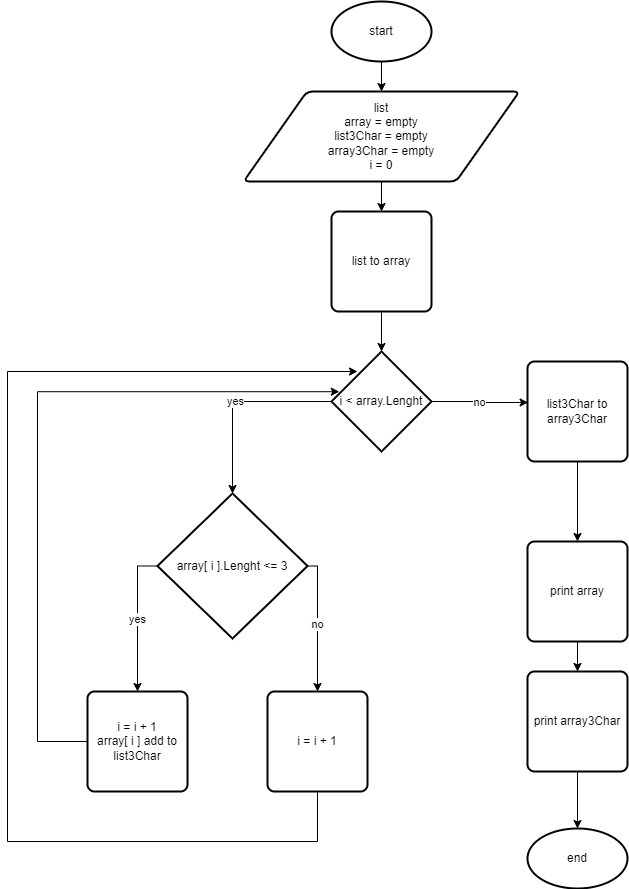

The diagram above was exported from draw.io. Its source (the exported page's mxGraphModel, read from the mxfile embedded in the PNG):
<mxGraphModel dx="1517" dy="864" grid="1" gridSize="10" guides="1" tooltips="1" connect="1" arrows="1" fold="1" page="1" pageScale="1" pageWidth="827" pageHeight="1169" math="0" shadow="0">
  <root>
    <mxCell id="0" />
    <mxCell id="1" parent="0" />
    <mxCell id="hNeQdUn77A2w6tqFZJ0P-9" style="edgeStyle=orthogonalEdgeStyle;rounded=0;orthogonalLoop=1;jettySize=auto;html=1;entryX=0.5;entryY=0;entryDx=0;entryDy=0;" parent="1" source="hNeQdUn77A2w6tqFZJ0P-1" target="hNeQdUn77A2w6tqFZJ0P-2" edge="1">
      <mxGeometry relative="1" as="geometry" />
    </mxCell>
    <mxCell id="hNeQdUn77A2w6tqFZJ0P-1" value="start" style="strokeWidth=2;html=1;shape=mxgraph.flowchart.start_1;whiteSpace=wrap;" parent="1" vertex="1">
      <mxGeometry x="364" y="20" width="100" height="60" as="geometry" />
    </mxCell>
    <mxCell id="hNeQdUn77A2w6tqFZJ0P-10" style="edgeStyle=orthogonalEdgeStyle;rounded=0;orthogonalLoop=1;jettySize=auto;html=1;entryX=0.5;entryY=0;entryDx=0;entryDy=0;" parent="1" source="hNeQdUn77A2w6tqFZJ0P-2" target="hNeQdUn77A2w6tqFZJ0P-3" edge="1">
      <mxGeometry relative="1" as="geometry" />
    </mxCell>
    <mxCell id="hNeQdUn77A2w6tqFZJ0P-2" value="list&lt;br&gt;array = empty&lt;br&gt;list3Char = empty&lt;br&gt;array3Char = empty&lt;br&gt;i = 0" style="shape=parallelogram;html=1;strokeWidth=2;perimeter=parallelogramPerimeter;whiteSpace=wrap;rounded=1;arcSize=12;size=0.23;" parent="1" vertex="1">
      <mxGeometry x="276" y="110" width="276" height="90" as="geometry" />
    </mxCell>
    <mxCell id="hNeQdUn77A2w6tqFZJ0P-11" style="edgeStyle=orthogonalEdgeStyle;rounded=0;orthogonalLoop=1;jettySize=auto;html=1;entryX=0.5;entryY=0;entryDx=0;entryDy=0;entryPerimeter=0;" parent="1" source="hNeQdUn77A2w6tqFZJ0P-3" target="hNeQdUn77A2w6tqFZJ0P-4" edge="1">
      <mxGeometry relative="1" as="geometry" />
    </mxCell>
    <mxCell id="hNeQdUn77A2w6tqFZJ0P-3" value="list to array" style="rounded=1;whiteSpace=wrap;html=1;absoluteArcSize=1;arcSize=14;strokeWidth=2;" parent="1" vertex="1">
      <mxGeometry x="364" y="230" width="100" height="100" as="geometry" />
    </mxCell>
    <mxCell id="hNeQdUn77A2w6tqFZJ0P-12" value="yes" style="edgeStyle=orthogonalEdgeStyle;rounded=0;orthogonalLoop=1;jettySize=auto;html=1;entryX=0.5;entryY=0;entryDx=0;entryDy=0;entryPerimeter=0;" parent="1" source="hNeQdUn77A2w6tqFZJ0P-4" target="hNeQdUn77A2w6tqFZJ0P-6" edge="1">
      <mxGeometry relative="1" as="geometry" />
    </mxCell>
    <mxCell id="hNeQdUn77A2w6tqFZJ0P-18" value="no" style="edgeStyle=orthogonalEdgeStyle;rounded=0;orthogonalLoop=1;jettySize=auto;html=1;entryX=0.006;entryY=0.41;entryDx=0;entryDy=0;entryPerimeter=0;" parent="1" source="hNeQdUn77A2w6tqFZJ0P-4" target="AXYdoaA3QX0Y9xtRx4hB-1" edge="1">
      <mxGeometry relative="1" as="geometry" />
    </mxCell>
    <mxCell id="hNeQdUn77A2w6tqFZJ0P-4" value="i &amp;lt; array.Lenght" style="strokeWidth=2;html=1;shape=mxgraph.flowchart.decision;whiteSpace=wrap;" parent="1" vertex="1">
      <mxGeometry x="364" y="370" width="100" height="100" as="geometry" />
    </mxCell>
    <mxCell id="hNeQdUn77A2w6tqFZJ0P-13" value="yes" style="edgeStyle=orthogonalEdgeStyle;rounded=0;orthogonalLoop=1;jettySize=auto;html=1;entryX=0.5;entryY=0;entryDx=0;entryDy=0;exitX=0;exitY=0.5;exitDx=0;exitDy=0;exitPerimeter=0;" parent="1" source="hNeQdUn77A2w6tqFZJ0P-6" target="hNeQdUn77A2w6tqFZJ0P-7" edge="1">
      <mxGeometry relative="1" as="geometry" />
    </mxCell>
    <mxCell id="hNeQdUn77A2w6tqFZJ0P-14" value="no" style="edgeStyle=orthogonalEdgeStyle;rounded=0;orthogonalLoop=1;jettySize=auto;html=1;entryX=0.5;entryY=0;entryDx=0;entryDy=0;exitX=1;exitY=0.5;exitDx=0;exitDy=0;exitPerimeter=0;" parent="1" source="hNeQdUn77A2w6tqFZJ0P-6" target="hNeQdUn77A2w6tqFZJ0P-8" edge="1">
      <mxGeometry relative="1" as="geometry">
        <Array as="points">
          <mxPoint x="350" y="585" />
        </Array>
      </mxGeometry>
    </mxCell>
    <mxCell id="hNeQdUn77A2w6tqFZJ0P-6" value="array[ i ].Lenght &amp;lt;= 3" style="strokeWidth=2;html=1;shape=mxgraph.flowchart.decision;whiteSpace=wrap;" parent="1" vertex="1">
      <mxGeometry x="190" y="512" width="150" height="145" as="geometry" />
    </mxCell>
    <mxCell id="hNeQdUn77A2w6tqFZJ0P-15" style="edgeStyle=orthogonalEdgeStyle;rounded=0;orthogonalLoop=1;jettySize=auto;html=1;entryX=0.078;entryY=0.402;entryDx=0;entryDy=0;entryPerimeter=0;" parent="1" source="hNeQdUn77A2w6tqFZJ0P-7" target="hNeQdUn77A2w6tqFZJ0P-4" edge="1">
      <mxGeometry relative="1" as="geometry">
        <mxPoint x="391" y="390" as="targetPoint" />
        <Array as="points">
          <mxPoint x="70" y="760" />
          <mxPoint x="70" y="410" />
        </Array>
      </mxGeometry>
    </mxCell>
    <mxCell id="hNeQdUn77A2w6tqFZJ0P-7" value="i = i + 1&lt;br&gt;array[ i ] add to list3Char" style="rounded=1;whiteSpace=wrap;html=1;absoluteArcSize=1;arcSize=14;strokeWidth=2;" parent="1" vertex="1">
      <mxGeometry x="120" y="710" width="100" height="100" as="geometry" />
    </mxCell>
    <mxCell id="hNeQdUn77A2w6tqFZJ0P-16" style="edgeStyle=orthogonalEdgeStyle;rounded=0;orthogonalLoop=1;jettySize=auto;html=1;entryX=0.26;entryY=0.2;entryDx=0;entryDy=0;entryPerimeter=0;" parent="1" source="hNeQdUn77A2w6tqFZJ0P-8" target="hNeQdUn77A2w6tqFZJ0P-4" edge="1">
      <mxGeometry relative="1" as="geometry">
        <Array as="points">
          <mxPoint x="350" y="860" />
          <mxPoint x="40" y="860" />
          <mxPoint x="40" y="390" />
        </Array>
      </mxGeometry>
    </mxCell>
    <mxCell id="hNeQdUn77A2w6tqFZJ0P-8" value="i = i + 1" style="rounded=1;whiteSpace=wrap;html=1;absoluteArcSize=1;arcSize=14;strokeWidth=2;" parent="1" vertex="1">
      <mxGeometry x="300" y="710" width="100" height="100" as="geometry" />
    </mxCell>
    <mxCell id="hNeQdUn77A2w6tqFZJ0P-20" style="edgeStyle=orthogonalEdgeStyle;rounded=0;orthogonalLoop=1;jettySize=auto;html=1;" parent="1" source="hNeQdUn77A2w6tqFZJ0P-17" target="hNeQdUn77A2w6tqFZJ0P-19" edge="1">
      <mxGeometry relative="1" as="geometry" />
    </mxCell>
    <mxCell id="hNeQdUn77A2w6tqFZJ0P-17" value="print array" style="rounded=1;whiteSpace=wrap;html=1;absoluteArcSize=1;arcSize=14;strokeWidth=2;" parent="1" vertex="1">
      <mxGeometry x="560" y="560" width="100" height="100" as="geometry" />
    </mxCell>
    <mxCell id="hNeQdUn77A2w6tqFZJ0P-22" style="edgeStyle=orthogonalEdgeStyle;rounded=0;orthogonalLoop=1;jettySize=auto;html=1;entryX=0.5;entryY=0;entryDx=0;entryDy=0;entryPerimeter=0;" parent="1" source="hNeQdUn77A2w6tqFZJ0P-19" target="hNeQdUn77A2w6tqFZJ0P-21" edge="1">
      <mxGeometry relative="1" as="geometry" />
    </mxCell>
    <mxCell id="hNeQdUn77A2w6tqFZJ0P-19" value="print array3Char" style="rounded=1;whiteSpace=wrap;html=1;absoluteArcSize=1;arcSize=14;strokeWidth=2;" parent="1" vertex="1">
      <mxGeometry x="560" y="690" width="100" height="100" as="geometry" />
    </mxCell>
    <mxCell id="hNeQdUn77A2w6tqFZJ0P-21" value="end" style="strokeWidth=2;html=1;shape=mxgraph.flowchart.start_1;whiteSpace=wrap;" parent="1" vertex="1">
      <mxGeometry x="560" y="847" width="100" height="60" as="geometry" />
    </mxCell>
    <mxCell id="AXYdoaA3QX0Y9xtRx4hB-2" style="edgeStyle=orthogonalEdgeStyle;rounded=0;orthogonalLoop=1;jettySize=auto;html=1;entryX=0.5;entryY=0;entryDx=0;entryDy=0;" edge="1" parent="1" source="AXYdoaA3QX0Y9xtRx4hB-1" target="hNeQdUn77A2w6tqFZJ0P-17">
      <mxGeometry relative="1" as="geometry" />
    </mxCell>
    <mxCell id="AXYdoaA3QX0Y9xtRx4hB-1" value="list3Char to array3Char" style="rounded=1;whiteSpace=wrap;html=1;absoluteArcSize=1;arcSize=14;strokeWidth=2;" vertex="1" parent="1">
      <mxGeometry x="560" y="380" width="100" height="100" as="geometry" />
    </mxCell>
  </root>
</mxGraphModel>